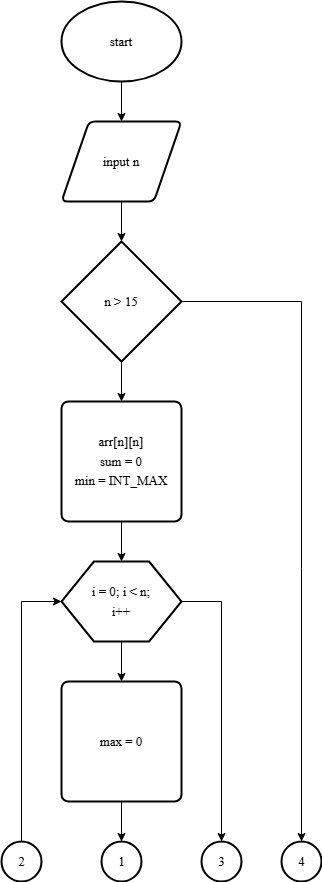

The diagram above was exported from draw.io. Its source (the exported page's mxGraphModel, read from the mxfile embedded in the PNG):
<mxGraphModel dx="1106" dy="611" grid="1" gridSize="10" guides="1" tooltips="1" connect="1" arrows="1" fold="1" page="1" pageScale="1" pageWidth="827" pageHeight="1169" math="0" shadow="0">
  <root>
    <mxCell id="0" />
    <mxCell id="1" parent="0" />
    <mxCell id="xDwhYC1fdQ-X-vPRrRRB-1" value="start" style="strokeWidth=2;html=1;shape=mxgraph.flowchart.start_1;whiteSpace=wrap;fontFamily=Times New Roman;labelBackgroundColor=none;fontStyle=0;fontSize=13;fontColor=#000000;" parent="1" vertex="1">
      <mxGeometry x="320" y="40" width="120" height="80" as="geometry" />
    </mxCell>
    <mxCell id="xDwhYC1fdQ-X-vPRrRRB-2" value="input n" style="shape=parallelogram;html=1;strokeWidth=2;perimeter=parallelogramPerimeter;whiteSpace=wrap;rounded=1;arcSize=12;size=0.23;fontFamily=Times New Roman;labelBackgroundColor=none;fontStyle=0;fontSize=13;fontColor=#000000;" parent="1" vertex="1">
      <mxGeometry x="320" y="160" width="120" height="80" as="geometry" />
    </mxCell>
    <mxCell id="xDwhYC1fdQ-X-vPRrRRB-3" value="&lt;span lang=&quot;EN-US&quot; style=&quot;font-size: 13px; line-height: 150%;&quot;&gt;n &lt;/span&gt;&lt;span lang=&quot;EN-US&quot; style=&quot;font-size: 13px; line-height: 150%;&quot;&gt;&amp;gt; &lt;/span&gt;&lt;span lang=&quot;EN-US&quot; style=&quot;font-size: 13px; line-height: 150%;&quot;&gt;15&lt;/span&gt;" style="strokeWidth=2;html=1;shape=mxgraph.flowchart.decision;whiteSpace=wrap;fontFamily=Times New Roman;labelBackgroundColor=none;fontStyle=0;fontSize=13;fontColor=#000000;" parent="1" vertex="1">
      <mxGeometry x="320" y="280" width="120" height="120" as="geometry" />
    </mxCell>
    <mxCell id="xDwhYC1fdQ-X-vPRrRRB-4" value="&lt;span lang=&quot;EN-US&quot; style=&quot;font-size: 13px; line-height: 150%;&quot;&gt;arr&lt;/span&gt;&lt;span lang=&quot;EN-US&quot; style=&quot;line-height: 150%; font-size: 13px;&quot;&gt;[&lt;/span&gt;&lt;span lang=&quot;EN-US&quot; style=&quot;font-size: 13px; line-height: 150%;&quot;&gt;n&lt;/span&gt;&lt;span lang=&quot;EN-US&quot; style=&quot;font-size: 13px; line-height: 150%;&quot;&gt;][n&lt;/span&gt;&lt;span lang=&quot;EN-US&quot; style=&quot;font-size: 13px; line-height: 150%;&quot;&gt;]&lt;/span&gt;&lt;div style=&quot;font-size: 13px;&quot;&gt;&lt;span lang=&quot;EN-US&quot; style=&quot;font-size: 13px; line-height: 150%;&quot;&gt;sum &lt;/span&gt;&lt;span lang=&quot;EN-US&quot; style=&quot;font-size: 13px; line-height: 150%;&quot;&gt;= &lt;/span&gt;&lt;span lang=&quot;EN-US&quot; style=&quot;font-size: 13px; line-height: 150%;&quot;&gt;0&lt;/span&gt;&lt;div style=&quot;font-size: 13px;&quot;&gt;&lt;span lang=&quot;EN-US&quot; style=&quot;font-size: 13px; line-height: 150%;&quot;&gt;min &lt;/span&gt;&lt;span lang=&quot;EN-US&quot; style=&quot;font-size: 13px; line-height: 150%;&quot;&gt;= &lt;/span&gt;&lt;span style=&quot;font-size: 13px;&quot;&gt;&lt;span lang=&quot;EN-US&quot; style=&quot;font-size: 13px; line-height: 150%;&quot;&gt;INT_MAX&lt;/span&gt;&lt;/span&gt;&lt;/div&gt;&lt;/div&gt;" style="rounded=1;whiteSpace=wrap;html=1;absoluteArcSize=1;arcSize=14;strokeWidth=2;fontFamily=Times New Roman;labelBackgroundColor=none;fontStyle=0;fontSize=13;fontColor=#000000;" parent="1" vertex="1">
      <mxGeometry x="320" y="440" width="120" height="120" as="geometry" />
    </mxCell>
    <mxCell id="xDwhYC1fdQ-X-vPRrRRB-5" value="" style="verticalLabelPosition=bottom;verticalAlign=top;html=1;shape=hexagon;perimeter=hexagonPerimeter2;arcSize=6;size=0.27;strokeWidth=2;fontFamily=Times New Roman;labelBackgroundColor=none;fontStyle=0;fontSize=13;fontColor=#000000;" parent="1" vertex="1">
      <mxGeometry x="320" y="600" width="120" height="80" as="geometry" />
    </mxCell>
    <mxCell id="xDwhYC1fdQ-X-vPRrRRB-6" value="max = 0" style="rounded=1;whiteSpace=wrap;html=1;absoluteArcSize=1;arcSize=14;strokeWidth=2;fontFamily=Times New Roman;labelBackgroundColor=none;fontStyle=0;fontSize=13;fontColor=#000000;" parent="1" vertex="1">
      <mxGeometry x="320" y="720" width="120" height="120" as="geometry" />
    </mxCell>
    <mxCell id="xDwhYC1fdQ-X-vPRrRRB-7" value="1" style="verticalLabelPosition=middle;verticalAlign=middle;html=1;shape=mxgraph.flowchart.on-page_reference;strokeWidth=2;fontFamily=Times New Roman;labelBackgroundColor=none;fontStyle=0;fontSize=13;fontColor=#000000;labelPosition=center;align=center;" parent="1" vertex="1">
      <mxGeometry x="360" y="880" width="40" height="40" as="geometry" />
    </mxCell>
    <mxCell id="xDwhYC1fdQ-X-vPRrRRB-8" value="3" style="verticalLabelPosition=middle;verticalAlign=middle;html=1;shape=mxgraph.flowchart.on-page_reference;strokeWidth=2;fontFamily=Times New Roman;labelBackgroundColor=none;fontStyle=0;fontSize=13;fontColor=#000000;labelPosition=center;align=center;" parent="1" vertex="1">
      <mxGeometry x="460" y="880" width="40" height="40" as="geometry" />
    </mxCell>
    <mxCell id="xDwhYC1fdQ-X-vPRrRRB-9" value="2" style="verticalLabelPosition=middle;verticalAlign=middle;html=1;shape=mxgraph.flowchart.on-page_reference;strokeWidth=2;fontFamily=Times New Roman;labelBackgroundColor=none;fontStyle=0;fontSize=13;fontColor=#000000;labelPosition=center;align=center;" parent="1" vertex="1">
      <mxGeometry x="260" y="880" width="40" height="40" as="geometry" />
    </mxCell>
    <mxCell id="xDwhYC1fdQ-X-vPRrRRB-10" value="4" style="verticalLabelPosition=middle;verticalAlign=middle;html=1;shape=mxgraph.flowchart.on-page_reference;strokeWidth=2;fontFamily=Times New Roman;labelBackgroundColor=none;fontStyle=0;fontSize=13;fontColor=#000000;labelPosition=center;align=center;" parent="1" vertex="1">
      <mxGeometry x="540" y="880" width="40" height="40" as="geometry" />
    </mxCell>
    <mxCell id="xDwhYC1fdQ-X-vPRrRRB-11" value="" style="endArrow=classic;html=1;rounded=0;exitX=0.5;exitY=1;exitDx=0;exitDy=0;exitPerimeter=0;entryX=0.5;entryY=0;entryDx=0;entryDy=0;fontFamily=Times New Roman;labelBackgroundColor=none;fontStyle=0;fontSize=13;fontColor=#000000;" parent="1" source="xDwhYC1fdQ-X-vPRrRRB-1" target="xDwhYC1fdQ-X-vPRrRRB-2" edge="1">
      <mxGeometry width="50" height="50" relative="1" as="geometry">
        <mxPoint x="500" y="200" as="sourcePoint" />
        <mxPoint x="550" y="150" as="targetPoint" />
      </mxGeometry>
    </mxCell>
    <mxCell id="xDwhYC1fdQ-X-vPRrRRB-12" value="" style="endArrow=classic;html=1;rounded=0;exitX=0.5;exitY=1;exitDx=0;exitDy=0;entryX=0.5;entryY=0;entryDx=0;entryDy=0;entryPerimeter=0;fontFamily=Times New Roman;labelBackgroundColor=none;fontStyle=0;fontSize=13;fontColor=#000000;" parent="1" source="xDwhYC1fdQ-X-vPRrRRB-2" target="xDwhYC1fdQ-X-vPRrRRB-3" edge="1">
      <mxGeometry width="50" height="50" relative="1" as="geometry">
        <mxPoint x="390" y="130" as="sourcePoint" />
        <mxPoint x="390" y="170" as="targetPoint" />
      </mxGeometry>
    </mxCell>
    <mxCell id="xDwhYC1fdQ-X-vPRrRRB-13" value="" style="endArrow=classic;html=1;rounded=0;exitX=0.5;exitY=1;exitDx=0;exitDy=0;entryX=0.5;entryY=0;entryDx=0;entryDy=0;exitPerimeter=0;fontFamily=Times New Roman;labelBackgroundColor=none;fontStyle=0;fontSize=13;fontColor=#000000;" parent="1" source="xDwhYC1fdQ-X-vPRrRRB-3" target="xDwhYC1fdQ-X-vPRrRRB-4" edge="1">
      <mxGeometry width="50" height="50" relative="1" as="geometry">
        <mxPoint x="390" y="250" as="sourcePoint" />
        <mxPoint x="390" y="290" as="targetPoint" />
      </mxGeometry>
    </mxCell>
    <mxCell id="xDwhYC1fdQ-X-vPRrRRB-14" value="" style="endArrow=classic;html=1;rounded=0;exitX=0.5;exitY=1;exitDx=0;exitDy=0;entryX=0.5;entryY=0;entryDx=0;entryDy=0;fontFamily=Times New Roman;labelBackgroundColor=none;fontStyle=0;fontSize=13;fontColor=#000000;" parent="1" source="xDwhYC1fdQ-X-vPRrRRB-4" target="xDwhYC1fdQ-X-vPRrRRB-5" edge="1">
      <mxGeometry width="50" height="50" relative="1" as="geometry">
        <mxPoint x="390" y="410" as="sourcePoint" />
        <mxPoint x="390" y="450" as="targetPoint" />
      </mxGeometry>
    </mxCell>
    <mxCell id="xDwhYC1fdQ-X-vPRrRRB-15" value="" style="endArrow=classic;html=1;rounded=0;exitX=0.5;exitY=1;exitDx=0;exitDy=0;entryX=0.5;entryY=0;entryDx=0;entryDy=0;fontFamily=Times New Roman;labelBackgroundColor=none;fontStyle=0;fontSize=13;fontColor=#000000;" parent="1" source="xDwhYC1fdQ-X-vPRrRRB-5" target="xDwhYC1fdQ-X-vPRrRRB-6" edge="1">
      <mxGeometry width="50" height="50" relative="1" as="geometry">
        <mxPoint x="390" y="570" as="sourcePoint" />
        <mxPoint x="390" y="610" as="targetPoint" />
      </mxGeometry>
    </mxCell>
    <mxCell id="xDwhYC1fdQ-X-vPRrRRB-16" value="" style="endArrow=classic;html=1;rounded=0;exitX=0.5;exitY=1;exitDx=0;exitDy=0;entryX=0.5;entryY=0;entryDx=0;entryDy=0;entryPerimeter=0;fontFamily=Times New Roman;labelBackgroundColor=none;fontStyle=0;fontSize=13;fontColor=#000000;" parent="1" source="xDwhYC1fdQ-X-vPRrRRB-6" target="xDwhYC1fdQ-X-vPRrRRB-7" edge="1">
      <mxGeometry width="50" height="50" relative="1" as="geometry">
        <mxPoint x="390" y="690" as="sourcePoint" />
        <mxPoint x="390" y="730" as="targetPoint" />
      </mxGeometry>
    </mxCell>
    <mxCell id="xDwhYC1fdQ-X-vPRrRRB-17" value="" style="endArrow=classic;html=1;rounded=0;exitX=0.5;exitY=0;exitDx=0;exitDy=0;entryX=0;entryY=0.5;entryDx=0;entryDy=0;exitPerimeter=0;fontFamily=Times New Roman;labelBackgroundColor=none;fontStyle=0;fontSize=13;fontColor=#000000;" parent="1" source="xDwhYC1fdQ-X-vPRrRRB-9" target="xDwhYC1fdQ-X-vPRrRRB-5" edge="1">
      <mxGeometry width="50" height="50" relative="1" as="geometry">
        <mxPoint x="390" y="850" as="sourcePoint" />
        <mxPoint x="390" y="890" as="targetPoint" />
        <Array as="points">
          <mxPoint x="280" y="640" />
        </Array>
      </mxGeometry>
    </mxCell>
    <mxCell id="xDwhYC1fdQ-X-vPRrRRB-18" value="" style="endArrow=classic;html=1;rounded=0;exitX=1;exitY=0.5;exitDx=0;exitDy=0;entryX=0.5;entryY=0;entryDx=0;entryDy=0;entryPerimeter=0;fontFamily=Times New Roman;labelBackgroundColor=none;fontStyle=0;fontSize=13;fontColor=#000000;" parent="1" source="xDwhYC1fdQ-X-vPRrRRB-5" target="xDwhYC1fdQ-X-vPRrRRB-8" edge="1">
      <mxGeometry width="50" height="50" relative="1" as="geometry">
        <mxPoint x="270" y="890" as="sourcePoint" />
        <mxPoint x="330" y="650" as="targetPoint" />
        <Array as="points">
          <mxPoint x="480" y="640" />
        </Array>
      </mxGeometry>
    </mxCell>
    <mxCell id="xDwhYC1fdQ-X-vPRrRRB-19" value="" style="endArrow=classic;html=1;rounded=0;exitX=1;exitY=0.5;exitDx=0;exitDy=0;entryX=0.5;entryY=0;entryDx=0;entryDy=0;entryPerimeter=0;exitPerimeter=0;fontFamily=Times New Roman;labelBackgroundColor=none;fontStyle=0;fontSize=13;fontColor=#000000;" parent="1" source="xDwhYC1fdQ-X-vPRrRRB-3" target="xDwhYC1fdQ-X-vPRrRRB-10" edge="1">
      <mxGeometry width="50" height="50" relative="1" as="geometry">
        <mxPoint x="494" y="340" as="sourcePoint" />
        <mxPoint x="534" y="580" as="targetPoint" />
        <Array as="points">
          <mxPoint x="560" y="340" />
        </Array>
      </mxGeometry>
    </mxCell>
    <mxCell id="xDwhYC1fdQ-X-vPRrRRB-20" value="&lt;span lang=&quot;EN-US&quot; style=&quot;font-size: 13px; line-height: 150%;&quot;&gt;i &lt;/span&gt;&lt;span lang=&quot;EN-US&quot; style=&quot;font-size: 13px; line-height: 150%;&quot;&gt;= &lt;/span&gt;&lt;span lang=&quot;EN-US&quot; style=&quot;font-size: 13px; line-height: 150%;&quot;&gt;0&lt;/span&gt;&lt;span lang=&quot;EN-US&quot; style=&quot;font-size: 13px; line-height: 150%;&quot;&gt;; &lt;/span&gt;&lt;span lang=&quot;EN-US&quot; style=&quot;font-size: 13px; line-height: 150%;&quot;&gt;i &lt;/span&gt;&lt;span lang=&quot;EN-US&quot; style=&quot;font-size: 13px; line-height: 150%;&quot;&gt;&amp;lt; &lt;/span&gt;&lt;span lang=&quot;EN-US&quot; style=&quot;font-size: 13px; line-height: 150%;&quot;&gt;n&lt;/span&gt;&lt;span lang=&quot;EN-US&quot; style=&quot;font-size: 13px; line-height: 150%;&quot;&gt;;&lt;/span&gt;&lt;div style=&quot;font-size: 13px;&quot;&gt;&lt;span lang=&quot;EN-US&quot; style=&quot;font-size: 13px; line-height: 150%;&quot;&gt;i&lt;/span&gt;&lt;span lang=&quot;EN-US&quot; style=&quot;font-size: 13px; line-height: 150%;&quot;&gt;++&lt;/span&gt;&lt;/div&gt;" style="text;html=1;align=center;verticalAlign=middle;whiteSpace=wrap;rounded=0;fontFamily=Times New Roman;labelBackgroundColor=none;fontStyle=0;fontSize=13;fontColor=#000000;" parent="1" vertex="1">
      <mxGeometry x="320" y="600" width="120" height="80" as="geometry" />
    </mxCell>
  </root>
</mxGraphModel>